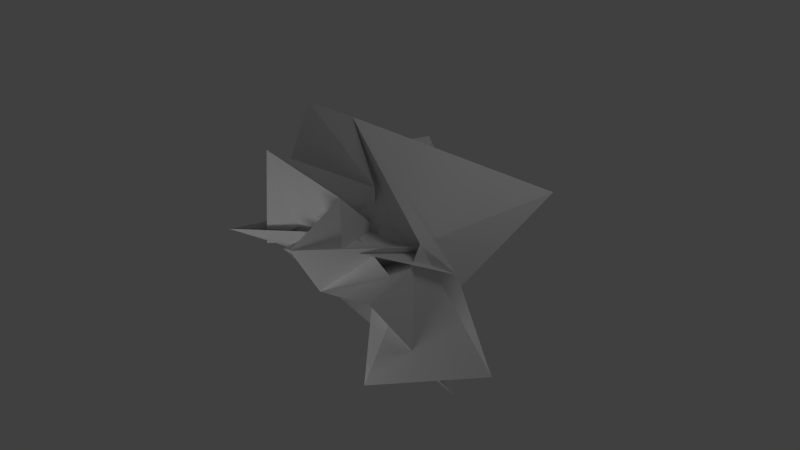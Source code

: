 # Source: junk0.blend  (saved by Blender 2.60.0; exported with 4.5.12 LTS)
import bpy
from mathutils import Matrix  # noqa: F401  (used for matrix-valued properties, if any)

bpy.ops.wm.read_factory_settings(use_empty=True)
scene = bpy.context.scene
scene.name = 'Scene'

# ---- collections
col_collection_1 = bpy.data.collections.new('Collection 1'); scene.collection.children.link(col_collection_1)

# ---- materials (node trees are filled in below, after node groups)
mat_junk_material = bpy.data.materials.new('junk.Material')
mat_junk_material.alpha_threshold = 0.0
mat_junk_material.use_transparent_shadow = False
mat_junk_material.roughness = 0.5
mat_junk_material.specular_intensity = 0.09434
mat_junk_material.line_color = (0.0, 0.0, 0.0, 1.0)

# ---- material node trees

# ---- world
world_world = bpy.data.worlds.new('World'); scene.world = world_world
world_world.color = (0.05088, 0.05088, 0.05088)
world_world.use_sun_shadow = False
world_world.sun_shadow_jitter_overblur = 0.0
world_world.cycles.sampling_method = 'MANUAL'
world_world.cycles.sample_map_resolution = 256

# ---- cameras
cam_camera = bpy.data.cameras.new('Camera')
cam_camera.clip_end = 100.0
cam_camera.lens = 35.0
cam_camera.ortho_scale = 7.314
cam_camera.dof.focus_distance = 0.0
cam_camera.dof.aperture_fstop = 128.0

# ---- lights
light_point = bpy.data.lights.new('Point', 'POINT')
light_point.transmission_factor = 0.0
light_point.energy = 100.0
light_point.shadow_buffer_clip_start = 0.5
light_point.shadow_soft_size = 1.0
light_point.shadow_maximum_resolution = 0.006
light_point.use_absolute_resolution = True
light_point.cycles.use_multiple_importance_sampling = False
light_lamp = bpy.data.lights.new('Lamp', 'POINT')
light_lamp.transmission_factor = 0.0
light_lamp.cutoff_distance = 30.0
light_lamp.energy = 100.0
light_lamp.shadow_buffer_clip_start = 1.001
light_lamp.shadow_soft_size = 1.0
light_lamp.shadow_maximum_resolution = 0.006
light_lamp.use_absolute_resolution = True
light_lamp.cycles.use_multiple_importance_sampling = False

# ---- meshes
me_icosphere = bpy.data.meshes.new('Icosphere')
me_icosphere.from_pydata([(0.0, 0.0, -1.0), (0.7236, -0.5257, -0.4472), (-0.2764, -0.8506, -0.4472), (-0.8944, 0.0, -0.4472), (-0.2764, 0.8506, -0.4472), (0.7236, 0.5257, -0.4472), (0.2764, -0.8506, 0.4472), (-0.7236, -0.5257, 0.4472), (-0.7236, 0.5257, 0.4472), (0.2764, 0.8506, 0.4472), (0.8944, 0.0, 0.4472), (0.0, 0.0, 1.0), (1.122, -1.122, 0.08116), (1.23, 0.3692, -2.113), (0.8188, 0.3682, 0.2412), (-0.7805, -1.086, 0.1471), (0.08234, -0.1434, -0.8525), (-0.8481, 1.142, -0.9563), (0.8989, -0.4768, 0.05181), (-1.314, 0.9388, -1.991), (0.2356, 0.2436, 0.2548), (-0.4659, 0.7043, 0.4345), (0.872, -1.05, -1.362), (1.959, 0.3451, -1.367), (-0.6907, -0.1179, -0.02384), (0.2342, -1.652, 0.7149), (-0.3375, -0.3652, 0.5794), (-0.3384, 0.5913, -0.836), (-1.949, -1.24, 0.09422), (0.03603, 2.041, -0.4851), (-0.8078, 1.89, 1.065), (-0.5352, 0.7237, 1.316), (1.398, 0.1983, 0.09639), (0.5876, -1.09, 1.377), (-1.707, -0.7152, 0.1091), (1.177, 0.6424, 0.3309), (1.78, 1.699, 0.957), (-0.4518, 0.02059, 1.913), (-0.2323, 0.1979, 0.2343), (-0.9273, -1.106, 1.604), (-1.683, -0.7682, -0.2191), (-1.097, -0.2514, 2.061)], [], [(14, 12, 2), (12, 14, 13), (1, 13, 14), (13, 0, 12), (16, 13, 1), (13, 16, 15), (5, 15, 16), (15, 0, 13), (18, 17, 3), (17, 18, 12), (2, 12, 18), (12, 0, 17), (20, 19, 4), (19, 20, 17), (3, 17, 20), (17, 0, 19), (21, 15, 5), (15, 21, 19), (4, 19, 21), (19, 0, 15), (23, 16, 1), (16, 23, 22), (10, 22, 23), (22, 5, 16), (25, 14, 2), (14, 25, 24), (6, 24, 25), (24, 1, 14), (27, 18, 3), (18, 27, 26), (7, 26, 27), (26, 2, 18), (29, 20, 4), (20, 29, 28), (8, 28, 29), (28, 3, 20), (31, 21, 5), (21, 31, 30), (9, 30, 31), (30, 4, 21), (32, 24, 6), (24, 32, 23), (10, 23, 32), (23, 1, 24), (33, 26, 7), (26, 33, 25), (6, 25, 33), (25, 2, 26), (34, 28, 8), (28, 34, 27), (7, 27, 34), (27, 3, 28), (35, 30, 9), (30, 35, 29), (8, 29, 35), (29, 4, 30), (36, 22, 10), (22, 36, 31), (9, 31, 36), (31, 5, 22), (38, 32, 6), (32, 38, 37), (11, 37, 38), (37, 10, 32), (39, 33, 7), (33, 39, 38), (11, 38, 39), (38, 6, 33), (40, 34, 8), (34, 40, 39), (11, 39, 40), (39, 7, 34), (41, 35, 9), (35, 41, 40), (11, 40, 41), (40, 8, 35), (37, 36, 10), (36, 37, 41), (11, 41, 37), (41, 9, 36)])
_uv = me_icosphere.uv_layers.new(name='UVTex')
_uv.uv.foreach_set('vector', [0.7678, 0.1092, 0.6765, 0.04337, 0.7677, 0.01002, 0.5234, 0.7129, 0.4213, 0.6574, 0.5231, 0.525, 0.8114, 0.3655, 0.8066, 0.4619, 0.7294, 0.3393, 0.7821, 0.7022, 0.6633, 0.6902, 0.663, 0.5444, 0.1079, 0.8409, 0.1008, 0.965, 0.04348, 0.8411, 0.1552, 0.6801, 0.1768, 0.5583, 0.2242, 0.4688, 0.1024, 0.5761, 0.2242, 0.4688, 0.1768, 0.5583, 0.2246, 0.2558, 0.2514, 0.3857, 0.2242, 0.501, 0.8694, 0.06373, 0.8692, 0.2558, 0.8043, 0.1942, 0.7294, 0.3125, 0.6956, 0.5048, 0.6633, 0.5444, 0.2994, 0.9511, 0.2994, 0.8357, 0.3284, 0.8622, 0.6633, 0.5444, 0.6649, 0.3983, 0.7294, 0.3125, 0.2995, 0.7149, 0.2994, 0.501, 0.3251, 0.639, 0.97, 0.3063, 0.9701, 0.5124, 0.931, 0.3826, 0.5902, 0.5991, 0.6616, 0.6578, 0.5234, 0.6578, 0.7294, 0.3125, 0.6649, 0.3983, 0.663, 0.2558, 0.09779, 0.4627, 0.2242, 0.4688, 0.1024, 0.5761, 0.6764, 0.2558, 0.5629, 0.1907, 0.6765, 0.03111, 0.5687, 0.8367, 0.5336, 0.9534, 0.5336, 0.7934, 0.3936, 0.4046, 0.2514, 0.3857, 0.2246, 0.2558, 0.977, 0.7635, 0.9769, 0.9154, 0.92, 0.8848, 0.1447, 0.9563, 0.1952, 0.825, 0.2242, 0.9563, 0.4571, 0.3875, 0.5234, 0.525, 0.3936, 0.5144, 0.2238, 0.6362, 0.1024, 0.5761, 0.1768, 0.5583, 0.08734, 0.8409, 0.005343, 0.7286, 0.1079, 0.7285, 0.6616, 0.6578, 0.5955, 0.7934, 0.5448, 0.6579, 0.5729, 0.4386, 0.663, 0.4746, 0.5234, 0.4693, 0.8113, 0.2558, 0.8114, 0.3655, 0.7294, 0.3393, 0.4077, 0.8562, 0.3425, 0.9818, 0.3424, 0.8357, 0.224, 0.3222, 0.2242, 0.4627, 0.1417, 0.3658, 0.1176, 0.3848, 0.1417, 0.3658, 0.2242, 0.4627, 0.4536, 0.8476, 0.5234, 0.8899, 0.4537, 0.9491, 0.3936, 0.6243, 0.2995, 0.7149, 0.3251, 0.639, 0.005343, 0.5648, 0.09779, 0.4627, 0.09758, 0.7285, 0.9701, 0.4058, 1.0, 0.2453, 0.9997, 0.5124, 0.559, 0.4746, 0.5902, 0.5991, 0.5234, 0.6578, 0.1154, 0.825, 0.1447, 0.8522, 0.1155, 0.9418, 0.6518, 0.852, 0.6616, 0.9153, 0.5687, 0.9152, 0.7976, 0.4619, 0.7976, 0.5399, 0.7294, 0.5007, 0.5687, 0.9152, 0.6327, 0.7934, 0.6518, 0.852, 0.6019, 0.3259, 0.663, 0.4746, 0.5729, 0.4386, 0.663, 0.4746, 0.6019, 0.3259, 0.6628, 0.2558, 0.4571, 0.3875, 0.3936, 0.5144, 0.421, 0.4183, 0.9308, 0.5124, 0.8826, 0.3879, 0.931, 0.2926, 0.1403, 0.2578, 0.1417, 0.3658, 0.1176, 0.3848, 0.9514, 0.1482, 0.9514, 0.2558, 0.8877, 0.2339, 0.807, 0.8938, 0.8326, 0.9484, 0.7661, 0.9588, 0.8877, 0.2339, 0.8694, 0.1248, 0.9514, 0.1482, 0.04656, 0.3534, 0.03688, 0.3868, 0.037, 0.2578, 0.9535, 0.7413, 0.9334, 0.7031, 0.9535, 0.5444, 0.1176, 0.3848, 0.2242, 0.4627, 0.06485, 0.4416, 0.5291, 0.8366, 0.5234, 0.7761, 0.5292, 0.6578, 0.3937, 0.6939, 0.3936, 0.525, 0.4192, 0.6354, 0.4166, 0.8474, 0.4671, 0.7129, 0.5234, 0.8476, 0.8043, 0.1092, 0.8042, 0.2558, 0.6765, 0.1778, 0.8326, 0.7635, 0.92, 0.7637, 0.8582, 0.8944, 0.0, 0.2578, 0.113, 0.0, 0.1123, 0.1572, 0.2987, 0.0, 0.4172, 0.2555, 0.2242, 0.2558, 0.2951, 0.8722, 0.2399, 0.9443, 0.2402, 0.7635, 0.2951, 0.7635, 0.2242, 0.6143, 0.295, 0.501, 0.9488, 0.0295, 0.8694, 0.1248, 0.8694, 0.007778, 0.8115, 0.2926, 0.8826, 0.3931, 0.8114, 0.4619, 0.7678, 0.06533, 0.7938, 0.01922, 0.7937, 0.1092, 0.5231, 0.2558, 0.4571, 0.3875, 0.421, 0.4183, 0.04656, 0.3235, 0.1403, 0.2578, 0.1176, 0.3848, 0.2242, 0.825, 0.1155, 0.7858, 0.2241, 0.6801, 0.0, 0.2991, 0.03677, 0.2578, 0.03659, 0.4107, 0.7664, 0.8145, 0.807, 0.8938, 0.7661, 0.9588, 0.8864, 0.7635, 0.8625, 0.763, 0.8326, 0.6442, 0.2242, 0.7857, 0.2346, 0.7635, 0.2345, 0.9151, 0.4077, 0.788, 0.2995, 0.8357, 0.2994, 0.7149, 0.04656, 0.3235, 0.1176, 0.3848, 0.06485, 0.4416, 0.8868, 0.7634, 0.8867, 0.5444, 0.9334, 0.5921, 0.4538, 0.2558, 0.4172, 0.04032, 0.5629, 0.04028, 0.663, 0.7947, 0.7607, 0.7022, 0.7607, 0.8598, 0.8864, 0.7635, 0.8326, 0.6442, 0.8867, 0.5444, 0.2242, 0.2577, 0.0, 0.2578, 0.1123, 0.1572, 0.9696, 0.3063, 0.9584, 0.08266, 0.9701, 0.02954, 0.663, 0.7947, 0.7607, 0.8598, 0.7092, 0.8563, 0.7822, 0.5444, 0.8326, 0.6911, 0.7821, 0.8145])
me_icosphere.materials.append(mat_junk_material)
me_icosphere.use_remesh_preserve_volume = False
me_icosphere.use_remesh_preserve_attributes = False
me_icosphere.use_mirror_vertex_groups = False
me_icosphere.update()

# ---- objects
ob_point = bpy.data.objects.new('Point', light_point)
ob_junk_mesh = bpy.data.objects.new('junk.Mesh', me_icosphere)
ob_lamp = bpy.data.objects.new('Lamp', light_lamp)
ob_camera = bpy.data.objects.new('Camera', cam_camera)

# ---- transforms, parenting, visibility, modifiers, constraints
ob_point.location = (0.0, -4.373, -1.559)
ob_point.lineart.crease_threshold = 0.0
ob_junk_mesh.location = (0.0, 0.0, 0.0)
ob_junk_mesh.lineart.crease_threshold = 0.0
ob_lamp.location = (4.076, 1.005, 5.904)
ob_lamp.rotation_euler = (0.6503, 0.05522, 1.866)
ob_lamp.lock_rotations_4d = False
ob_lamp.empty_display_type = 'ARROWS'
ob_lamp.color = (0.0, 0.0, 0.0, 0.0)
ob_lamp.lineart.crease_threshold = 0.0
ob_camera.location = (7.481, -6.508, 5.344)
ob_camera.rotation_euler = (1.109, 0.01082, 0.8149)
ob_camera.lock_rotations_4d = False
ob_camera.empty_display_type = 'ARROWS'
ob_camera.color = (0.0, 0.0, 0.0, 0.0)
ob_camera.display_type = 'WIRE'
ob_camera.lineart.crease_threshold = 0.0

# ---- collection membership
col_collection_1.objects.link(ob_point)
col_collection_1.objects.link(ob_junk_mesh)
col_collection_1.objects.link(ob_lamp)
col_collection_1.objects.link(ob_camera)

# ---- scene / render settings (as saved in the file)
scene.camera = ob_camera
scene.frame_start = 1; scene.frame_end = 250; scene.frame_set(1)
scene.render.engine = 'BLENDER_EEVEE_NEXT'
scene.render.image_settings.file_format = 'FFMPEG'
scene.render.image_settings.color_mode = 'RGB'
scene.render.image_settings.compression = 90
scene.render.resolution_percentage = 50
scene.render.dither_intensity = 0.0
scene.render.bake_margin = 2
scene.render.bake_bias = 0.0
scene.cycles.use_denoising = False
scene.cycles.samples = 10
scene.cycles.sampling_pattern = 'TABULATED_SOBOL'
scene.cycles.light_sampling_threshold = 0.0
scene.cycles.use_adaptive_sampling = False
scene.cycles.use_light_tree = False
scene.cycles.blur_glossy = 0.0
scene.cycles.volume_bounces = 1
scene.cycles.pixel_filter_type = 'GAUSSIAN'
scene.cycles.sample_clamp_indirect = 0.0
scene.view_settings.view_transform = 'Standard'
bpy.context.view_layer.update()

